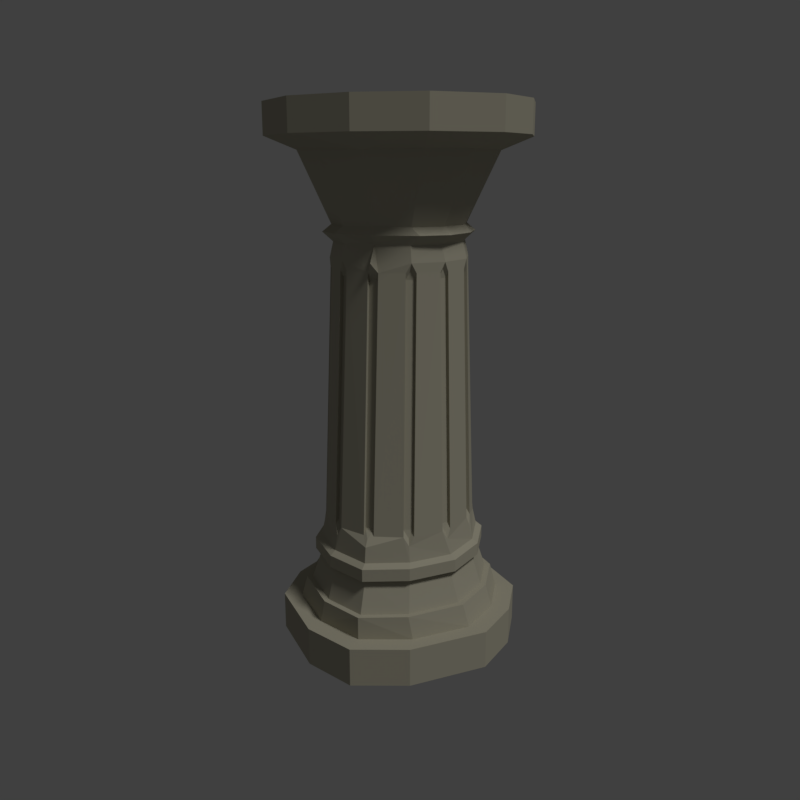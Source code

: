 # Source: Pillar.blend  (saved by Blender 2.79.0; exported with 4.5.12 LTS)
import bpy
from mathutils import Matrix  # noqa: F401  (used for matrix-valued properties, if any)

bpy.ops.wm.read_factory_settings(use_empty=True)
scene = bpy.context.scene
scene.name = 'Scene'

# ---- collections
col_collection_1 = bpy.data.collections.new('Collection 1'); scene.collection.children.link(col_collection_1)

# ---- materials (node trees are filled in below, after node groups)
mat_material_001 = bpy.data.materials.new('Material.001')
mat_material_001.alpha_threshold = 0.0
mat_material_001.use_transparent_shadow = False
mat_material_001.diffuse_color = (0.4672, 0.4425, 0.3411, 1.0)
mat_material_001.roughness = 0.5
mat_material_001.specular_intensity = 0.3

# ---- material node trees

# ---- world
world_world = bpy.data.worlds.new('World'); scene.world = world_world
world_world.color = (0.05088, 0.05088, 0.05088)
world_world.use_sun_shadow = False
world_world.sun_shadow_jitter_overblur = 0.0
world_world.cycles.sampling_method = 'MANUAL'

# ---- cameras
cam_camera = bpy.data.cameras.new('Camera')
cam_camera.clip_end = 100.0
cam_camera.lens = 35.0
cam_camera.sensor_width = 32.0
cam_camera.sensor_height = 18.0
cam_camera.ortho_scale = 7.314
cam_camera.dof.focus_distance = 0.0
cam_camera.dof.aperture_fstop = 128.0

# ---- lights
light_hemi = bpy.data.lights.new('Hemi', 'SUN')
light_hemi.transmission_factor = 0.0
light_hemi.angle = 0.1993
light_hemi.energy = 1.0
light_hemi.shadow_buffer_clip_start = 0.5
light_hemi.shadow_soft_size = 0.1
light_hemi.shadow_cascade_max_distance = 1000.0

# ---- meshes
me_circle = bpy.data.meshes.new('Circle')
me_circle.from_pydata([(0.3331, -0.6937, -0.06323), (0.6937, -0.3331, -0.06323), (0.3331, -0.6937, 0.1756), (0.6937, -0.3331, 0.1756), (0.3068, -0.5765, 0.1756), (0.5765, -0.3068, 0.1756), (0.2783, -0.5765, 0.3179), (0.5358, -0.3068, 0.3179), (0.2679, -0.5395, 0.3179), (0.5012, -0.2947, 0.3179), (0.248, -0.4751, 0.5049), (0.4409, -0.272, 0.5049), (0.2612, -0.5117, 0.5212), (0.4751, -0.2869, 0.5212), (0.2612, -0.5117, 0.5985), (0.4751, -0.2869, 0.5985), (0.2481, -0.4728, 0.6228), (0.4387, -0.272, 0.6228), (0.2035, -0.3603, 2.494), (0.3424, -0.2211, 2.494), (0.2628, -0.3707, 2.551), (0.4011, -0.2459, 2.551), (0.2091, -0.3625, 2.596), (0.3519, -0.2217, 2.596), (0.3208, -0.4728, 3.019), (0.5426, -0.272, 3.019), (0.4057, -0.6322, 3.098), (0.7239, -0.3415, 3.098), (0.4057, -0.6322, 3.29), (0.7239, -0.3415, 3.29), (-0.03069, -0.4944, 0.8143), (0.03069, -0.4944, 0.8143), (-4.261e-10, -0.5416, 0.7608), (0.03042, -0.4025, 2.303), (-0.3331, -0.6937, -0.06323), (-0.6937, -0.3331, -0.06323), (0.0, -0.8203, -0.06323), (-0.3331, -0.6937, 0.1756), (-0.6937, -0.3331, 0.1756), (0.0, -0.8203, 0.1756), (-0.3068, -0.5765, 0.1756), (-0.5765, -0.3068, 0.1756), (0.0, -0.6944, 0.1756), (-0.2783, -0.5765, 0.3179), (-0.5358, -0.3068, 0.3179), (0.0, -0.6944, 0.3179), (-0.2679, -0.5395, 0.3179), (-0.5012, -0.2947, 0.3179), (0.0, -0.6547, 0.3179), (-0.248, -0.4751, 0.5049), (-0.4409, -0.272, 0.5049), (0.0, -0.5856, 0.5049), (-0.2612, -0.5117, 0.5212), (-0.4751, -0.2869, 0.5212), (0.0, -0.6249, 0.5212), (-0.2612, -0.5117, 0.5985), (-0.4751, -0.2869, 0.5985), (0.0, -0.6249, 0.5985), (-0.2481, -0.4728, 0.6228), (-0.4387, -0.272, 0.6228), (0.0, -0.5831, 0.6228), (-0.2035, -0.3603, 2.494), (-0.3424, -0.2211, 2.494), (0.0, -0.3981, 2.5), (-0.2628, -0.3707, 2.551), (-0.4011, -0.2459, 2.551), (0.0, -0.437, 2.551), (-0.2091, -0.3625, 2.596), (-0.3519, -0.2217, 2.596), (0.0, -0.4144, 2.6), (-0.3208, -0.4728, 3.019), (-0.5426, -0.272, 3.019), (1.262e-17, -0.5633, 3.009), (-0.4057, -0.6322, 3.098), (-0.7239, -0.3415, 3.098), (1.385e-09, -0.7166, 3.098), (-0.4057, -0.6322, 3.29), (-0.7239, -0.3415, 3.29), (1.385e-09, -0.7166, 3.29), (-0.03042, -0.4025, 2.303), (-4.261e-10, -0.4405, 2.356), (-0.1737, -0.3622, 2.303), (-0.2253, -0.333, 2.303), (-0.2033, -0.3528, 2.356), (-0.2471, -0.4133, 0.8143), (0.3331, 0.6937, -0.06323), (0.6937, 0.3331, -0.06323), (0.7506, 0.0, -0.06323), (0.3331, 0.6937, 0.1756), (0.6937, 0.3331, 0.1756), (0.7506, 0.0, 0.1756), (0.3068, 0.5765, 0.1756), (0.5765, 0.3068, 0.1756), (0.6334, 0.0, 0.1756), (0.2783, 0.5765, 0.3179), (0.5358, 0.3068, 0.3179), (0.5928, 0.0, 0.3179), (0.2679, 0.5395, 0.3179), (0.5012, 0.2947, 0.3179), (0.5581, 0.0, 0.3179), (0.248, 0.4751, 0.5049), (0.4409, 0.272, 0.5049), (0.4979, 0.0, 0.5049), (0.2612, 0.5117, 0.5212), (0.4751, 0.2869, 0.5212), (0.532, 0.0, 0.5212), (0.2612, 0.5117, 0.5985), (0.4751, 0.2869, 0.5985), (0.532, 0.0, 0.5985), (0.2481, 0.4728, 0.6228), (0.4387, 0.272, 0.6228), (0.4956, 0.0, 0.6228), (0.2035, 0.3603, 2.494), (0.3424, 0.2211, 2.494), (0.3993, -3.479e-05, 2.494), (0.2628, 0.3707, 2.551), (0.4011, 0.2458, 2.551), (0.4423, -3.479e-05, 2.551), (0.2091, 0.3624, 2.596), (0.3519, 0.2217, 2.596), (0.4088, -3.479e-05, 2.596), (0.3208, 0.4728, 3.019), (0.5426, 0.272, 3.019), (0.5995, 0.0, 3.019), (0.4057, 0.6322, 3.098), (0.7239, 0.3415, 3.098), (0.7911, -3.462e-10, 3.098), (0.4057, 0.6322, 3.29), (0.7239, 0.3415, 3.29), (0.7911, -3.462e-10, 3.29), (-0.1946, -0.4458, 0.8143), (-0.2261, -0.4377, 0.7608), (0.3724, -0.2785, 0.8143), (0.4009, -0.2237, 0.8143), (0.3959, -0.2553, 0.7608), (0.3553, -0.1864, 2.303), (-0.3331, 0.6937, -0.06323), (-0.6937, 0.3331, -0.06323), (0.0, 0.8203, -0.06323), (-0.7506, 0.0, -0.06323), (-0.3331, 0.6937, 0.1756), (-0.6937, 0.3331, 0.1756), (0.0, 0.8203, 0.1756), (-0.7506, 0.0, 0.1756), (-0.3068, 0.5765, 0.1756), (-0.5765, 0.3068, 0.1756), (0.0, 0.6944, 0.1756), (-0.6334, 0.0, 0.1756), (-0.2783, 0.5765, 0.3179), (-0.5358, 0.3068, 0.3179), (0.0, 0.6944, 0.3179), (-0.5928, 0.0, 0.3179), (-0.2679, 0.5395, 0.3179), (-0.5012, 0.2947, 0.3179), (0.0, 0.6547, 0.3179), (-0.5581, 0.0, 0.3179), (-0.248, 0.4751, 0.5049), (-0.4409, 0.272, 0.5049), (0.0, 0.5856, 0.5049), (-0.4979, 0.0, 0.5049), (-0.2612, 0.5117, 0.5212), (-0.4751, 0.2869, 0.5212), (0.0, 0.6249, 0.5212), (-0.532, 0.0, 0.5212), (-0.2612, 0.5117, 0.5985), (-0.4751, 0.2869, 0.5985), (0.0, 0.6249, 0.5985), (-0.532, 0.0, 0.5985), (-0.2481, 0.4728, 0.6228), (-0.4387, 0.272, 0.6228), (0.0, 0.5831, 0.6228), (-0.4956, 0.0, 0.6228), (0.0, -1.769e-10, -0.06323), (-0.2035, 0.3603, 2.494), (-0.3424, 0.2211, 2.494), (0.0, 0.387, 2.505), (-0.3993, -3.479e-05, 2.494), (-0.2628, 0.3707, 2.551), (-0.4011, 0.2458, 2.551), (0.0, 0.4292, 2.551), (-0.4423, -3.479e-05, 2.551), (-0.2091, 0.3624, 2.596), (-0.3519, 0.2217, 2.596), (0.0, 0.41, 2.603), (-0.4088, -3.479e-05, 2.596), (-0.3208, 0.4728, 3.019), (-0.5426, 0.272, 3.019), (-1.858e-17, 0.5713, 3.001), (-0.5995, 0.0, 3.019), (-0.4057, 0.6322, 3.098), (-0.7239, 0.3415, 3.098), (1.385e-09, 0.7166, 3.098), (-0.7911, -3.462e-10, 3.098), (-0.4057, 0.6322, 3.29), (-0.7239, 0.3415, 3.29), (1.385e-09, 0.7166, 3.29), (-0.7911, -3.462e-10, 3.29), (0.3272, -0.2339, 2.303), (0.3468, -0.2131, 2.356), (0.2253, -0.333, 2.303), (0.1737, -0.3622, 2.303), (0.2033, -0.3528, 2.356), (0.1946, -0.4458, 0.8143), (0.2471, -0.4133, 0.8143), (0.2261, -0.4377, 0.7608), (1.385e-09, -5.148e-10, 3.29), (0.2599, -0.4347, 0.7758), (0.2047, -0.4689, 0.7758), (0.2378, -0.4603, 0.7195), (0.1827, -0.3809, 2.341), (0.237, -0.3502, 2.341), (0.2139, -0.3711, 2.398), (0.3442, -0.246, 2.341), (0.3737, -0.196, 2.341), (0.3648, -0.2241, 2.398), (0.4216, -0.2353, 0.7758), (0.3917, -0.2929, 0.7758), (0.4164, -0.2685, 0.7196), (-0.2047, -0.4689, 0.7758), (-0.2599, -0.4347, 0.7758), (-0.2378, -0.4603, 0.7195), (-0.237, -0.3502, 2.341), (-0.1827, -0.3809, 2.341), (-0.2139, -0.3711, 2.398), (-0.032, -0.4233, 2.341), (0.032, -0.4233, 2.341), (0.0, -0.4633, 2.398), (0.03228, -0.52, 0.7758), (-0.03228, -0.52, 0.7758), (0.0, -0.5697, 0.7195), (-0.3737, -0.196, 2.341), (-0.3442, -0.246, 2.341), (-0.3648, -0.2241, 2.398), (-0.3917, -0.2929, 0.7758), (-0.4216, -0.2353, 0.7758), (-0.4164, -0.2685, 0.7196), (0.2047, 0.4689, 0.7758), (0.2599, 0.4347, 0.7758), (0.2378, 0.4603, 0.7195), (0.237, 0.3502, 2.341), (0.1827, 0.3809, 2.341), (0.2139, 0.371, 2.398), (0.4646, 0.03294, 0.7758), (0.4646, -0.03294, 0.7758), (0.4733, 0.0, 0.7196), (0.4162, -0.02833, 2.341), (0.4162, 0.02826, 2.341), (0.4217, -3.479e-05, 2.398), (0.3737, 0.196, 2.341), (0.3442, 0.246, 2.341), (0.3648, 0.224, 2.398), (0.3917, 0.2929, 0.7758), (0.4216, 0.2353, 0.7758), (0.4164, 0.2685, 0.7196), (-0.2599, 0.4347, 0.7758), (-0.2047, 0.4689, 0.7758), (-0.2378, 0.4603, 0.7195), (-0.1827, 0.3809, 2.341), (-0.237, 0.3502, 2.341), (-0.2139, 0.371, 2.398), (0.032, 0.4233, 2.341), (-0.032, 0.4233, 2.341), (0.0, 0.4633, 2.398), (-0.03228, 0.52, 0.7758), (0.03228, 0.52, 0.7758), (0.0, 0.5697, 0.7195), (-0.4646, -0.03294, 0.7758), (-0.4646, 0.03294, 0.7758), (-0.4733, 0.0, 0.7196), (-0.4162, 0.02826, 2.341), (-0.4162, -0.02833, 2.341), (-0.4217, -3.479e-05, 2.398), (-0.3442, 0.246, 2.341), (-0.3737, 0.196, 2.341), (-0.3648, 0.224, 2.398), (-0.4216, 0.2353, 0.7758), (-0.3917, 0.2929, 0.7758), (-0.4164, 0.2685, 0.7196), (-0.3468, -0.2131, 2.356), (-0.3553, -0.1864, 2.303), (-0.3272, -0.2339, 2.303), (-0.3959, -0.2553, 0.7608), (-0.3724, -0.2785, 0.8143), (-0.4009, -0.2237, 0.8143), (0.2261, 0.4377, 0.7608), (0.1946, 0.4458, 0.8143), (0.2471, 0.4133, 0.8143), (0.2033, 0.3528, 2.356), (0.2253, 0.3329, 2.303), (0.1737, 0.3621, 2.303), (0.45, 3.605e-10, 0.7608), (0.4417, 0.03132, 0.8143), (0.4417, -0.03132, 0.8143), (0.4009, -3.479e-05, 2.356), (0.3958, -0.02694, 2.303), (0.3958, 0.02687, 2.303), (0.3468, 0.213, 2.356), (0.3553, 0.1863, 2.303), (0.3272, 0.2339, 2.303), (0.3959, 0.2553, 0.7608), (0.3724, 0.2785, 0.8143), (0.4009, 0.2237, 0.8143), (-0.2261, 0.4377, 0.7608), (-0.2471, 0.4133, 0.8143), (-0.1946, 0.4458, 0.8143), (-0.2033, 0.3528, 2.356), (-0.1737, 0.3621, 2.303), (-0.2253, 0.3329, 2.303), (-4.261e-10, 0.4405, 2.356), (0.03042, 0.4024, 2.303), (-0.03042, 0.4024, 2.303), (-4.261e-10, 0.5416, 0.7608), (-0.03069, 0.4944, 0.8143), (0.03069, 0.4944, 0.8143), (-0.45, 3.605e-10, 0.7608), (-0.4417, -0.03132, 0.8143), (-0.4417, 0.03132, 0.8143), (-0.4009, -3.479e-05, 2.356), (-0.3958, 0.02687, 2.303), (-0.3958, -0.02694, 2.303), (-0.3468, 0.213, 2.356), (-0.3272, 0.2339, 2.303), (-0.3553, 0.1863, 2.303), (-0.3959, 0.2553, 0.7608), (-0.4009, 0.2237, 0.8143), (-0.3724, 0.2785, 0.8143)], [], [(0, 2, 39, 36), (1, 3, 2, 0), (87, 90, 3, 1), (90, 93, 5, 3), (2, 4, 42, 39), (3, 5, 4, 2), (4, 6, 45, 42), (5, 7, 6, 4), (93, 96, 7, 5), (96, 99, 9, 7), (6, 8, 48, 45), (7, 9, 8, 6), (8, 10, 51, 48), (9, 11, 10, 8), (99, 102, 11, 9), (102, 105, 13, 11), (10, 12, 54, 51), (11, 13, 12, 10), (12, 14, 57, 54), (13, 15, 14, 12), (105, 108, 15, 13), (15, 17, 16, 14), (108, 111, 17, 15), (14, 16, 60, 57), (1, 0, 36, 172, 87), (247, 114, 214), (215, 243, 245, 213), (18, 63, 225), (63, 18, 20, 66), (19, 114, 117, 21), (18, 19, 21, 20), (66, 20, 22, 69), (21, 117, 120, 23), (20, 21, 23, 22), (69, 22, 24, 72), (23, 120, 123, 25), (22, 23, 25, 24), (72, 24, 26, 75), (25, 123, 126, 27), (24, 25, 27, 26), (75, 26, 28, 78), (27, 126, 129, 29), (26, 27, 29, 28), (227, 207, 209, 225), (17, 111, 244, 243, 215, 217), (60, 229, 228, 218, 220, 58), (206, 216, 212, 210), (16, 17, 217, 216, 206, 208), (214, 19, 211), (29, 129, 205, 78, 28), (34, 36, 39, 37), (35, 34, 37, 38), (139, 35, 38, 143), (143, 38, 41, 147), (37, 39, 42, 40), (38, 37, 40, 41), (40, 42, 45, 43), (41, 40, 43, 44), (147, 41, 44, 151), (151, 44, 47, 155), (43, 45, 48, 46), (44, 43, 46, 47), (46, 48, 51, 49), (47, 46, 49, 50), (155, 47, 50, 159), (159, 50, 53, 163), (49, 51, 54, 52), (50, 49, 52, 53), (52, 54, 57, 55), (53, 52, 55, 56), (163, 53, 56, 167), (56, 55, 58, 59), (167, 56, 59, 171), (55, 57, 60, 58), (35, 139, 172, 36, 34), (176, 271, 232), (234, 230, 270, 266), (61, 223, 224), (63, 66, 64, 61), (62, 65, 180, 176), (61, 64, 65, 62), (66, 69, 67, 64), (65, 68, 184, 180), (64, 67, 68, 65), (69, 72, 70, 67), (68, 71, 188, 184), (67, 70, 71, 68), (72, 75, 73, 70), (71, 74, 192, 188), (70, 73, 74, 71), (75, 78, 76, 73), (74, 77, 196, 192), (73, 76, 77, 74), (228, 224, 222, 218), (59, 235, 234, 266, 268, 171), (170, 265, 264, 236, 238, 109), (62, 232, 223), (219, 221, 231, 233), (58, 220, 219, 233, 235, 59), (77, 76, 78, 205, 196), (85, 138, 142, 88), (86, 85, 88, 89), (87, 86, 89, 90), (90, 89, 92, 93), (88, 142, 146, 91), (89, 88, 91, 92), (91, 146, 150, 94), (92, 91, 94, 95), (93, 92, 95, 96), (96, 95, 98, 99), (94, 150, 154, 97), (95, 94, 97, 98), (97, 154, 158, 100), (98, 97, 100, 101), (99, 98, 101, 102), (102, 101, 104, 105), (100, 158, 162, 103), (101, 100, 103, 104), (103, 162, 166, 106), (104, 103, 106, 107), (105, 104, 107, 108), (107, 106, 109, 110), (108, 107, 110, 111), (106, 166, 170, 109), (86, 87, 172, 138, 85), (110, 253, 252, 242, 244, 111), (170, 168, 256, 255, 263, 265), (112, 241, 260), (175, 179, 115, 112), (113, 116, 117, 114), (112, 115, 116, 113), (179, 183, 118, 115), (116, 119, 120, 117), (115, 118, 119, 116), (183, 187, 121, 118), (119, 122, 123, 120), (118, 121, 122, 119), (187, 191, 124, 121), (122, 125, 126, 123), (121, 124, 125, 122), (191, 195, 127, 124), (125, 128, 129, 126), (124, 127, 128, 125), (264, 260, 240, 236), (114, 247, 250), (252, 248, 246, 242), (113, 250, 241), (237, 239, 249, 251), (109, 238, 237, 251, 253, 110), (128, 127, 195, 205, 129), (136, 140, 142, 138), (137, 141, 140, 136), (139, 143, 141, 137), (143, 147, 145, 141), (140, 144, 146, 142), (141, 145, 144, 140), (144, 148, 150, 146), (145, 149, 148, 144), (147, 151, 149, 145), (151, 155, 153, 149), (148, 152, 154, 150), (149, 153, 152, 148), (152, 156, 158, 154), (153, 157, 156, 152), (155, 159, 157, 153), (159, 163, 161, 157), (156, 160, 162, 158), (157, 161, 160, 156), (160, 164, 166, 162), (161, 165, 164, 160), (163, 167, 165, 161), (165, 169, 168, 164), (167, 171, 169, 165), (164, 168, 170, 166), (137, 136, 138, 172, 139), (169, 171, 268, 267, 275, 277), (203, 202, 204), (173, 175, 261), (175, 173, 177, 179), (174, 176, 180, 178), (173, 174, 178, 177), (179, 177, 181, 183), (178, 180, 184, 182), (177, 178, 182, 181), (183, 181, 185, 187), (182, 184, 188, 186), (181, 182, 186, 185), (187, 185, 189, 191), (186, 188, 192, 190), (185, 186, 190, 189), (191, 189, 193, 195), (190, 192, 196, 194), (189, 190, 194, 193), (263, 255, 257, 261), (271, 176, 274), (275, 267, 269, 273), (254, 276, 272, 258), (168, 169, 277, 276, 254, 256), (274, 174, 259), (194, 196, 205, 195, 193), (222, 223, 83, 81), (277, 275, 324, 323), (275, 273, 322, 324), (250, 248, 297, 296), (273, 274, 320, 322), (272, 276, 325, 321), (223, 221, 82, 83), (246, 247, 293, 295), (257, 255, 304, 306), (219, 220, 131, 84), (274, 272, 321, 320), (254, 258, 307, 303), (247, 245, 294, 293), (270, 271, 317, 319), (251, 249, 298, 300), (220, 218, 130, 131), (243, 244, 290, 292), (248, 252, 301, 297), (216, 217, 134, 132), (271, 269, 318, 317), (263, 261, 310, 312), (244, 242, 291, 290), (267, 268, 314, 316), (260, 264, 313, 309), (217, 215, 133, 134), (240, 241, 287, 289), (239, 237, 286, 288), (213, 214, 198, 135), (268, 266, 315, 314), (236, 240, 289, 285), (241, 239, 288, 287), (264, 265, 311, 313), (233, 231, 280, 282), (214, 212, 197, 198), (237, 238, 284, 286), (230, 234, 283, 279), (60, 16, 208, 207, 227, 229), (200, 199, 201), (197, 135, 198), (133, 132, 134), (130, 84, 131), (82, 81, 83), (79, 33, 80), (31, 30, 32), (279, 280, 278), (282, 283, 281), (285, 286, 284), (288, 289, 287), (291, 292, 290), (294, 295, 293), (297, 298, 296), (300, 301, 299), (303, 304, 302), (306, 307, 305), (309, 310, 308), (312, 313, 311), (315, 316, 314), (318, 319, 317), (321, 322, 320), (324, 325, 323), (203, 199, 200, 202), (79, 30, 31, 33), (291, 295, 294, 292), (197, 132, 133, 135), (130, 81, 82, 84), (315, 319, 318, 316), (279, 283, 282, 280), (285, 289, 288, 286), (309, 313, 312, 310), (297, 301, 300, 298), (303, 307, 306, 304), (321, 325, 324, 322), (249, 250, 296, 298), (226, 224, 79, 80), (276, 277, 323, 325), (253, 251, 300, 299), (206, 210, 199, 203), (225, 226, 80, 33), (209, 207, 202, 200), (252, 253, 299, 301), (229, 227, 31, 32), (224, 228, 30, 79), (256, 254, 303, 302), (227, 225, 33, 31), (228, 229, 32, 30), (242, 246, 295, 291), (255, 256, 302, 304), (232, 230, 279, 278), (245, 243, 292, 294), (259, 257, 306, 305), (212, 216, 132, 197), (231, 232, 278, 280), (208, 206, 203, 204), (215, 213, 135, 133), (258, 259, 305, 307), (235, 233, 282, 281), (218, 222, 81, 130), (262, 260, 309, 308), (207, 208, 204, 202), (221, 219, 84, 82), (234, 235, 281, 283), (211, 209, 200, 201), (266, 270, 319, 315), (261, 262, 308, 310), (238, 236, 285, 284), (269, 267, 316, 318), (265, 263, 312, 311), (210, 211, 201, 199), (19, 214, 114), (214, 213, 247), (213, 245, 247), (63, 226, 225), (225, 209, 211), (211, 18, 225), (18, 211, 19), (211, 210, 214), (210, 212, 214), (270, 230, 271), (230, 232, 271), (232, 62, 176), (222, 224, 223), (224, 226, 63), (61, 224, 63), (231, 221, 232), (221, 223, 232), (223, 61, 62), (240, 260, 241), (260, 262, 175), (112, 260, 175), (246, 248, 247), (248, 250, 247), (250, 113, 114), (249, 239, 250), (239, 241, 250), (241, 112, 113), (175, 262, 261), (261, 257, 259), (259, 173, 261), (174, 274, 176), (274, 273, 271), (273, 269, 271), (173, 259, 174), (259, 258, 274), (258, 272, 274)])
me_circle.materials.append(mat_material_001)
me_circle.use_remesh_preserve_volume = False
me_circle.use_remesh_preserve_attributes = False
me_circle.use_mirror_vertex_groups = False
me_circle.update()

# ---- objects
ob_hemi = bpy.data.objects.new('Hemi', light_hemi)
ob_circle = bpy.data.objects.new('Circle', me_circle)
ob_camera = bpy.data.objects.new('Camera', cam_camera)

# ---- transforms, parenting, visibility, modifiers, constraints
ob_hemi.location = (4.12, -1.483, 6.251)
ob_hemi.rotation_euler = (0.2747, 0.553, 0.147)
ob_hemi.lineart.crease_threshold = 0.0
ob_circle.location = (0.0, 0.0, 0.0)
ob_circle.lineart.crease_threshold = 0.0
ob_camera.location = (1.943, -5.005, 2.909)
ob_camera.rotation_euler = (1.313, -0.0, 0.3703)
ob_camera.lock_rotations_4d = False
ob_camera.empty_display_type = 'ARROWS'
ob_camera.color = (0.0, 0.0, 0.0, 0.0)
ob_camera.display_type = 'WIRE'
ob_camera.lineart.crease_threshold = 0.0

# ---- collection membership
col_collection_1.objects.link(ob_hemi)
col_collection_1.objects.link(ob_circle)
col_collection_1.objects.link(ob_camera)

# ---- scene / render settings (as saved in the file)
scene.camera = ob_camera
scene.frame_start = 1; scene.frame_end = 250; scene.frame_set(1)
scene.render.engine = 'BLENDER_EEVEE_NEXT'
scene.render.image_settings.compression = 0
scene.render.resolution_x = 1000
scene.render.resolution_y = 1000
scene.render.dither_intensity = 0.0
scene.cycles.use_denoising = False
scene.cycles.samples = 128
scene.cycles.sampling_pattern = 'TABULATED_SOBOL'
scene.cycles.use_adaptive_sampling = False
scene.cycles.use_light_tree = False
scene.cycles.blur_glossy = 0.0
scene.cycles.sample_clamp_indirect = 0.0
scene.view_settings.view_transform = 'Standard'
bpy.context.view_layer.update()
